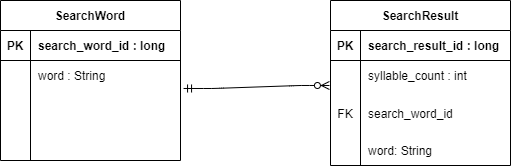

The diagram above was exported from draw.io. Its source (the exported page's mxGraphModel, read from the mxfile embedded in the PNG):
<mxGraphModel dx="868" dy="401" grid="1" gridSize="10" guides="1" tooltips="1" connect="1" arrows="1" fold="1" page="1" pageScale="1" pageWidth="850" pageHeight="1100" math="0" shadow="0">
  <root>
    <mxCell id="0" />
    <mxCell id="1" parent="0" />
    <mxCell id="2" value="SearchWord" style="shape=table;startSize=30;container=1;collapsible=1;childLayout=tableLayout;fixedRows=1;rowLines=0;fontStyle=1;align=center;resizeLast=1;" vertex="1" parent="1">
      <mxGeometry x="170" y="135" width="180" height="160" as="geometry" />
    </mxCell>
    <mxCell id="3" value="" style="shape=partialRectangle;collapsible=0;dropTarget=0;pointerEvents=0;fillColor=none;top=0;left=0;bottom=1;right=0;points=[[0,0.5],[1,0.5]];portConstraint=eastwest;" vertex="1" parent="2">
      <mxGeometry y="30" width="180" height="30" as="geometry" />
    </mxCell>
    <mxCell id="4" value="PK" style="shape=partialRectangle;connectable=0;fillColor=none;top=0;left=0;bottom=0;right=0;fontStyle=1;overflow=hidden;" vertex="1" parent="3">
      <mxGeometry width="30" height="30" as="geometry" />
    </mxCell>
    <mxCell id="5" value="search_word_id : long" style="shape=partialRectangle;connectable=0;fillColor=none;top=0;left=0;bottom=0;right=0;align=left;spacingLeft=6;fontStyle=1;overflow=hidden;" vertex="1" parent="3">
      <mxGeometry x="30" width="150" height="30" as="geometry" />
    </mxCell>
    <mxCell id="6" value="" style="shape=partialRectangle;collapsible=0;dropTarget=0;pointerEvents=0;fillColor=none;top=0;left=0;bottom=0;right=0;points=[[0,0.5],[1,0.5]];portConstraint=eastwest;" vertex="1" parent="2">
      <mxGeometry y="60" width="180" height="30" as="geometry" />
    </mxCell>
    <mxCell id="7" value="" style="shape=partialRectangle;connectable=0;fillColor=none;top=0;left=0;bottom=0;right=0;editable=1;overflow=hidden;" vertex="1" parent="6">
      <mxGeometry width="30" height="30" as="geometry" />
    </mxCell>
    <mxCell id="8" value="word : String" style="shape=partialRectangle;connectable=0;fillColor=none;top=0;left=0;bottom=0;right=0;align=left;spacingLeft=6;overflow=hidden;" vertex="1" parent="6">
      <mxGeometry x="30" width="150" height="30" as="geometry" />
    </mxCell>
    <mxCell id="9" value="" style="shape=partialRectangle;collapsible=0;dropTarget=0;pointerEvents=0;fillColor=none;top=0;left=0;bottom=0;right=0;points=[[0,0.5],[1,0.5]];portConstraint=eastwest;" vertex="1" parent="2">
      <mxGeometry y="90" width="180" height="30" as="geometry" />
    </mxCell>
    <mxCell id="10" value="" style="shape=partialRectangle;connectable=0;fillColor=none;top=0;left=0;bottom=0;right=0;editable=1;overflow=hidden;" vertex="1" parent="9">
      <mxGeometry width="30" height="30" as="geometry" />
    </mxCell>
    <mxCell id="11" value="" style="shape=partialRectangle;connectable=0;fillColor=none;top=0;left=0;bottom=0;right=0;align=left;spacingLeft=6;overflow=hidden;" vertex="1" parent="9">
      <mxGeometry x="30" width="150" height="30" as="geometry" />
    </mxCell>
    <mxCell id="12" value="" style="shape=partialRectangle;collapsible=0;dropTarget=0;pointerEvents=0;fillColor=none;top=0;left=0;bottom=0;right=0;points=[[0,0.5],[1,0.5]];portConstraint=eastwest;" vertex="1" parent="2">
      <mxGeometry y="120" width="180" height="30" as="geometry" />
    </mxCell>
    <mxCell id="13" value="" style="shape=partialRectangle;connectable=0;fillColor=none;top=0;left=0;bottom=0;right=0;editable=1;overflow=hidden;" vertex="1" parent="12">
      <mxGeometry width="30" height="30" as="geometry" />
    </mxCell>
    <mxCell id="14" value="" style="shape=partialRectangle;connectable=0;fillColor=none;top=0;left=0;bottom=0;right=0;align=left;spacingLeft=6;overflow=hidden;" vertex="1" parent="12">
      <mxGeometry x="30" width="150" height="30" as="geometry" />
    </mxCell>
    <mxCell id="15" value="" style="edgeStyle=entityRelationEdgeStyle;fontSize=12;html=1;endArrow=ERzeroToMany;exitX=1.017;exitY=-0.067;exitDx=0;exitDy=0;exitPerimeter=0;entryX=-0.006;entryY=0.833;entryDx=0;entryDy=0;entryPerimeter=0;endFill=1;startArrow=ERmandOne;startFill=0;" edge="1" source="9" target="20" parent="1">
      <mxGeometry width="100" height="100" relative="1" as="geometry">
        <mxPoint x="410" y="280" as="sourcePoint" />
        <mxPoint x="510" y="180" as="targetPoint" />
      </mxGeometry>
    </mxCell>
    <mxCell id="16" value="SearchResult" style="shape=table;startSize=30;container=1;collapsible=1;childLayout=tableLayout;fixedRows=1;rowLines=0;fontStyle=1;align=center;resizeLast=1;" vertex="1" parent="1">
      <mxGeometry x="500" y="135" width="180" height="165" as="geometry" />
    </mxCell>
    <mxCell id="17" value="" style="shape=partialRectangle;collapsible=0;dropTarget=0;pointerEvents=0;fillColor=none;top=0;left=0;bottom=1;right=0;points=[[0,0.5],[1,0.5]];portConstraint=eastwest;" vertex="1" parent="16">
      <mxGeometry y="30" width="180" height="30" as="geometry" />
    </mxCell>
    <mxCell id="18" value="PK" style="shape=partialRectangle;connectable=0;fillColor=none;top=0;left=0;bottom=0;right=0;fontStyle=1;overflow=hidden;" vertex="1" parent="17">
      <mxGeometry width="30" height="30" as="geometry" />
    </mxCell>
    <mxCell id="19" value="search_result_id : long" style="shape=partialRectangle;connectable=0;fillColor=none;top=0;left=0;bottom=0;right=0;align=left;spacingLeft=6;fontStyle=1;overflow=hidden;" vertex="1" parent="17">
      <mxGeometry x="30" width="150" height="30" as="geometry" />
    </mxCell>
    <mxCell id="20" value="" style="shape=partialRectangle;collapsible=0;dropTarget=0;pointerEvents=0;fillColor=none;top=0;left=0;bottom=0;right=0;points=[[0,0.5],[1,0.5]];portConstraint=eastwest;" vertex="1" parent="16">
      <mxGeometry y="60" width="180" height="30" as="geometry" />
    </mxCell>
    <mxCell id="21" value="" style="shape=partialRectangle;connectable=0;fillColor=none;top=0;left=0;bottom=0;right=0;editable=1;overflow=hidden;" vertex="1" parent="20">
      <mxGeometry width="30" height="30" as="geometry" />
    </mxCell>
    <mxCell id="22" value="syllable_count : int" style="shape=partialRectangle;connectable=0;fillColor=none;top=0;left=0;bottom=0;right=0;align=left;spacingLeft=6;overflow=hidden;" vertex="1" parent="20">
      <mxGeometry x="30" width="150" height="30" as="geometry" />
    </mxCell>
    <mxCell id="23" value="" style="shape=partialRectangle;collapsible=0;dropTarget=0;pointerEvents=0;fillColor=none;top=0;left=0;bottom=0;right=0;points=[[0,0.5],[1,0.5]];portConstraint=eastwest;" vertex="1" parent="16">
      <mxGeometry y="90" width="180" height="45" as="geometry" />
    </mxCell>
    <mxCell id="24" value="FK" style="shape=partialRectangle;connectable=0;fillColor=none;top=0;left=0;bottom=0;right=0;editable=1;overflow=hidden;" vertex="1" parent="23">
      <mxGeometry width="30" height="45" as="geometry" />
    </mxCell>
    <mxCell id="25" value="search_word_id" style="shape=partialRectangle;connectable=0;fillColor=none;top=0;left=0;bottom=0;right=0;align=left;spacingLeft=6;overflow=hidden;" vertex="1" parent="23">
      <mxGeometry x="30" width="150" height="45" as="geometry" />
    </mxCell>
    <mxCell id="26" value="" style="shape=partialRectangle;collapsible=0;dropTarget=0;pointerEvents=0;fillColor=none;top=0;left=0;bottom=0;right=0;points=[[0,0.5],[1,0.5]];portConstraint=eastwest;" vertex="1" parent="16">
      <mxGeometry y="135" width="180" height="30" as="geometry" />
    </mxCell>
    <mxCell id="27" value="" style="shape=partialRectangle;connectable=0;fillColor=none;top=0;left=0;bottom=0;right=0;editable=1;overflow=hidden;" vertex="1" parent="26">
      <mxGeometry width="30" height="30" as="geometry" />
    </mxCell>
    <mxCell id="28" value="word: String" style="shape=partialRectangle;connectable=0;fillColor=none;top=0;left=0;bottom=0;right=0;align=left;spacingLeft=6;overflow=hidden;" vertex="1" parent="26">
      <mxGeometry x="30" width="150" height="30" as="geometry" />
    </mxCell>
  </root>
</mxGraphModel>